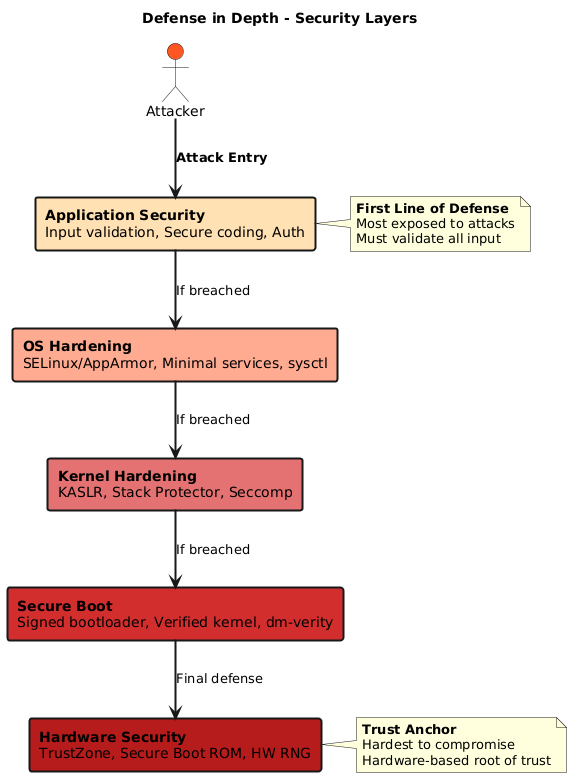

The diagram above was rendered by PlantUML. Its source (embedded in the PNG):
@startuml
title "Defense in Depth - Security Layers"

skinparam backgroundColor #FEFEFE
skinparam rectangleBorderThickness 2
skinparam ArrowThickness 2

' Layers from top (attacker) to bottom (hardware)
rectangle "**Application Security**\nInput validation, Secure coding, Auth" as APP #FFE0B2

rectangle "**OS Hardening**\nSELinux/AppArmor, Minimal services, sysctl" as OS #FFAB91

rectangle "**Kernel Hardening**\nKASLR, Stack Protector, Seccomp" as KERNEL #E57373

rectangle "**Secure Boot**\nSigned bootloader, Verified kernel, dm-verity" as SBOOT #D32F2F

rectangle "**Hardware Security**\nTrustZone, Secure Boot ROM, HW RNG" as HW #B71C1C

' Arrows showing attack path
APP -down-> OS : If breached
OS -down-> KERNEL : If breached
KERNEL -down-> SBOOT : If breached
SBOOT -down-> HW : Final defense

' Attacker
actor "Attacker" as ATK #FF5722
ATK -down-> APP : **Attack Entry**

note right of HW
    **Trust Anchor**
    Hardest to compromise
    Hardware-based root of trust
end note

note right of APP
    **First Line of Defense**
    Most exposed to attacks
    Must validate all input
end note

@enduml